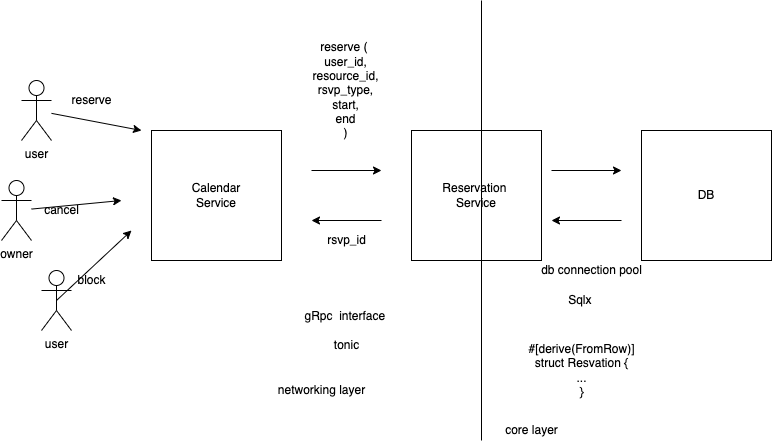

The diagram above was exported from draw.io. Its source (the exported page's mxGraphModel, read from the mxfile embedded in the PNG):
<mxGraphModel dx="1140" dy="448" grid="1" gridSize="10" guides="1" tooltips="1" connect="1" arrows="1" fold="1" page="1" pageScale="1" pageWidth="827" pageHeight="1169" math="0" shadow="0">
  <root>
    <mxCell id="0" />
    <mxCell id="1" parent="0" />
    <mxCell id="24" style="edgeStyle=none;html=1;" edge="1" parent="1" source="2">
      <mxGeometry relative="1" as="geometry">
        <mxPoint x="170" y="190" as="targetPoint" />
      </mxGeometry>
    </mxCell>
    <mxCell id="2" value="user" style="shape=umlActor;verticalLabelPosition=bottom;verticalAlign=top;html=1;outlineConnect=0;" vertex="1" parent="1">
      <mxGeometry x="50" y="140" width="30" height="60" as="geometry" />
    </mxCell>
    <mxCell id="3" value="DB" style="whiteSpace=wrap;html=1;aspect=fixed;" vertex="1" parent="1">
      <mxGeometry x="670" y="190" width="130" height="130" as="geometry" />
    </mxCell>
    <mxCell id="4" value="Reservation&amp;nbsp;&lt;br&gt;Service" style="whiteSpace=wrap;html=1;aspect=fixed;" vertex="1" parent="1">
      <mxGeometry x="440" y="190" width="130" height="130" as="geometry" />
    </mxCell>
    <mxCell id="18" style="edgeStyle=none;html=1;exitX=0.5;exitY=0.5;exitDx=0;exitDy=0;exitPerimeter=0;" edge="1" parent="1" source="5">
      <mxGeometry relative="1" as="geometry">
        <mxPoint x="160" y="290" as="targetPoint" />
      </mxGeometry>
    </mxCell>
    <mxCell id="5" value="user" style="shape=umlActor;verticalLabelPosition=bottom;verticalAlign=top;html=1;outlineConnect=0;" vertex="1" parent="1">
      <mxGeometry x="70" y="330" width="30" height="60" as="geometry" />
    </mxCell>
    <mxCell id="7" value="Calendar&lt;br&gt;Service" style="whiteSpace=wrap;html=1;aspect=fixed;" vertex="1" parent="1">
      <mxGeometry x="180" y="190" width="130" height="130" as="geometry" />
    </mxCell>
    <mxCell id="22" style="edgeStyle=none;html=1;" edge="1" parent="1" source="8">
      <mxGeometry relative="1" as="geometry">
        <mxPoint x="150" y="260" as="targetPoint" />
      </mxGeometry>
    </mxCell>
    <mxCell id="8" value="owner" style="shape=umlActor;verticalLabelPosition=bottom;verticalAlign=top;html=1;outlineConnect=0;" vertex="1" parent="1">
      <mxGeometry x="30" y="240" width="30" height="60" as="geometry" />
    </mxCell>
    <mxCell id="9" value="" style="endArrow=classic;html=1;" edge="1" parent="1">
      <mxGeometry width="50" height="50" relative="1" as="geometry">
        <mxPoint x="340" y="230" as="sourcePoint" />
        <mxPoint x="410" y="230" as="targetPoint" />
      </mxGeometry>
    </mxCell>
    <mxCell id="10" value="" style="endArrow=classic;html=1;" edge="1" parent="1">
      <mxGeometry width="50" height="50" relative="1" as="geometry">
        <mxPoint x="410" y="280" as="sourcePoint" />
        <mxPoint x="340" y="280" as="targetPoint" />
      </mxGeometry>
    </mxCell>
    <mxCell id="11" value="" style="endArrow=classic;html=1;" edge="1" parent="1">
      <mxGeometry width="50" height="50" relative="1" as="geometry">
        <mxPoint x="580" y="230" as="sourcePoint" />
        <mxPoint x="650" y="230" as="targetPoint" />
      </mxGeometry>
    </mxCell>
    <mxCell id="12" value="" style="endArrow=classic;html=1;" edge="1" parent="1">
      <mxGeometry width="50" height="50" relative="1" as="geometry">
        <mxPoint x="650" y="280" as="sourcePoint" />
        <mxPoint x="580" y="280" as="targetPoint" />
      </mxGeometry>
    </mxCell>
    <mxCell id="13" value="rsvp_id" style="text;html=1;align=center;verticalAlign=middle;resizable=0;points=[];autosize=1;strokeColor=none;fillColor=none;" vertex="1" parent="1">
      <mxGeometry x="350" y="290" width="50" height="20" as="geometry" />
    </mxCell>
    <mxCell id="14" value="reserve (&amp;nbsp;&lt;br&gt;user_id,&lt;br&gt;resource_id,&lt;br&gt;rsvp_type,&lt;br&gt;start,&lt;br&gt;end&lt;br&gt;)" style="text;html=1;align=center;verticalAlign=middle;resizable=0;points=[];autosize=1;strokeColor=none;fillColor=none;" vertex="1" parent="1">
      <mxGeometry x="334" y="100" width="80" height="100" as="geometry" />
    </mxCell>
    <mxCell id="15" value="gRpc&amp;nbsp; interface&amp;nbsp;&lt;br&gt;&lt;br&gt;tonic" style="text;html=1;align=center;verticalAlign=middle;resizable=0;points=[];autosize=1;strokeColor=none;fillColor=none;" vertex="1" parent="1">
      <mxGeometry x="325" y="365" width="100" height="50" as="geometry" />
    </mxCell>
    <mxCell id="16" value="Sqlx&amp;nbsp;&lt;br&gt;" style="text;html=1;align=center;verticalAlign=middle;resizable=0;points=[];autosize=1;strokeColor=none;fillColor=none;" vertex="1" parent="1">
      <mxGeometry x="590" y="350" width="40" height="20" as="geometry" />
    </mxCell>
    <mxCell id="17" value="db connection pool&lt;br&gt;" style="text;html=1;align=center;verticalAlign=middle;resizable=0;points=[];autosize=1;strokeColor=none;fillColor=none;" vertex="1" parent="1">
      <mxGeometry x="560" y="320" width="120" height="20" as="geometry" />
    </mxCell>
    <mxCell id="21" value="block&lt;br&gt;" style="text;html=1;align=center;verticalAlign=middle;resizable=0;points=[];autosize=1;strokeColor=none;fillColor=none;" vertex="1" parent="1">
      <mxGeometry x="100" y="330" width="40" height="20" as="geometry" />
    </mxCell>
    <mxCell id="23" value="cancel&lt;br&gt;" style="text;html=1;align=center;verticalAlign=middle;resizable=0;points=[];autosize=1;strokeColor=none;fillColor=none;" vertex="1" parent="1">
      <mxGeometry x="65" y="260" width="50" height="20" as="geometry" />
    </mxCell>
    <mxCell id="25" value="reserve&lt;br&gt;" style="text;html=1;align=center;verticalAlign=middle;resizable=0;points=[];autosize=1;strokeColor=none;fillColor=none;" vertex="1" parent="1">
      <mxGeometry x="90" y="150" width="60" height="20" as="geometry" />
    </mxCell>
    <mxCell id="27" value="#[derive(FromRow)]&lt;br&gt;struct Resvation {&lt;br&gt;...&lt;br&gt;}" style="text;html=1;align=center;verticalAlign=middle;resizable=0;points=[];autosize=1;strokeColor=none;fillColor=none;" vertex="1" parent="1">
      <mxGeometry x="550" y="400" width="120" height="60" as="geometry" />
    </mxCell>
    <mxCell id="28" value="networking layer" style="text;html=1;align=center;verticalAlign=middle;resizable=0;points=[];autosize=1;strokeColor=none;fillColor=none;" vertex="1" parent="1">
      <mxGeometry x="300" y="440" width="100" height="20" as="geometry" />
    </mxCell>
    <mxCell id="29" value="" style="endArrow=none;html=1;" edge="1" parent="1">
      <mxGeometry width="50" height="50" relative="1" as="geometry">
        <mxPoint x="510" y="500" as="sourcePoint" />
        <mxPoint x="510" y="60" as="targetPoint" />
      </mxGeometry>
    </mxCell>
    <mxCell id="30" value="core layer&lt;br&gt;" style="text;html=1;align=center;verticalAlign=middle;resizable=0;points=[];autosize=1;strokeColor=none;fillColor=none;" vertex="1" parent="1">
      <mxGeometry x="525" y="480" width="70" height="20" as="geometry" />
    </mxCell>
  </root>
</mxGraphModel>